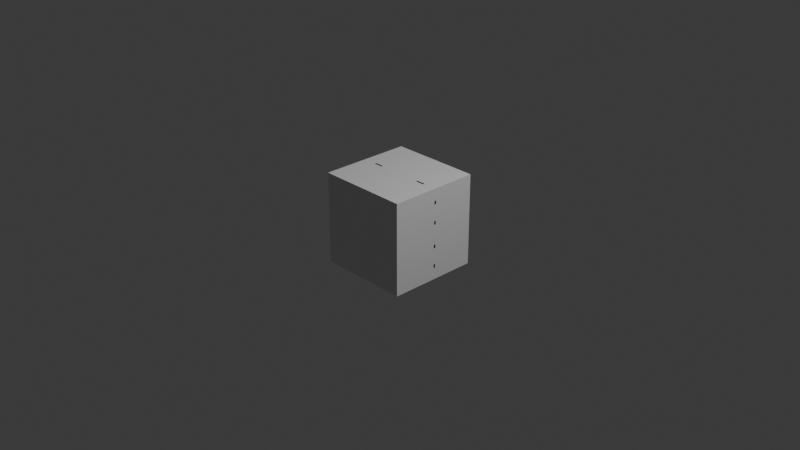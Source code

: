 # Source: ladder.blend  (saved by Blender 5.1.30; exported with 4.5.12 LTS)
import bpy
from mathutils import Matrix  # noqa: F401  (used for matrix-valued properties, if any)

bpy.ops.wm.read_factory_settings(use_empty=True)
scene = bpy.context.scene
scene.name = 'Scene'

# ---- collections
col_collection = bpy.data.collections.new('Collection'); scene.collection.children.link(col_collection)

# ---- materials (node trees are filled in below, after node groups)
mat_material = bpy.data.materials.new('Material')
mat_material.alpha_threshold = 0.0
mat_material.use_backface_culling_lightprobe_volume = False
mat_material.roughness = 0.5
mat_material.line_color = (0.0, 0.0, 0.0, 1.0)

# ---- material node trees
mat_material.use_nodes = True; mat_material.node_tree.nodes.clear()
_N = mat_material.node_tree.nodes; _L = mat_material.node_tree.links
n0 = _N.new('ShaderNodeOutputMaterial'); n0.name = 'Material Output'; n0.location = (200, 100)
n1 = _N.new('ShaderNodeBsdfPrincipled'); n1.name = 'Principled BSDF'; n1.location = (-200, 100)
_L.new(n1.outputs[0], n0.inputs[0])
n0.is_active_output = True

# ---- world
world_world = bpy.data.worlds.new('World'); scene.world = world_world
world_world.use_nodes = True; world_world.node_tree.nodes.clear()
_N = world_world.node_tree.nodes; _L = world_world.node_tree.links
n0 = _N.new('ShaderNodeOutputWorld'); n0.name = 'World Output'; n0.location = (200, 100)
n1 = _N.new('ShaderNodeBackground'); n1.name = 'Background'; n1.location = (-200, 100)
n1.inputs[0].default_value = (0.05088, 0.05088, 0.05088, 1.0)
_L.new(n1.outputs[0], n0.inputs[0])
n0.is_active_output = True
world_world.color = (0.05088, 0.05088, 0.05088)
world_world.sun_shadow_jitter_overblur = 0.0

# ---- cameras
cam_camera = bpy.data.cameras.new('Camera')
cam_camera.clip_end = 100.0
cam_camera.ortho_scale = 7.314

# ---- lights
light_light = bpy.data.lights.new('Light', 'POINT')
light_light.energy = 1000.0
light_light.shadow_soft_size = 0.1

# ---- meshes
me_cube = bpy.data.meshes.new('Cube')
me_cube.from_pydata([(1.0, 1.0, 1.0), (1.0, 1.0, -1.0), (1.0, -1.0, 1.0), (1.0, -1.0, -1.0), (-1.0, 1.0, 1.0), (-1.0, 1.0, -1.0), (-1.0, -1.0, 1.0), (-1.0, -1.0, -1.0)], [], [(0, 4, 6, 2), (3, 2, 6, 7), (7, 6, 4, 5), (5, 1, 3, 7), (1, 0, 2, 3), (5, 4, 0, 1)])
_uv = me_cube.uv_layers.new(name='UVMap')
_uv.uv.foreach_set('vector', [0.625, 0.5, 0.875, 0.5, 0.875, 0.75, 0.625, 0.75, 0.375, 0.75, 0.625, 0.75, 0.625, 1.0, 0.375, 1.0, 0.375, 0.0, 0.625, 0.0, 0.625, 0.25, 0.375, 0.25, 0.125, 0.5, 0.375, 0.5, 0.375, 0.75, 0.125, 0.75, 0.375, 0.5, 0.625, 0.5, 0.625, 0.75, 0.375, 0.75, 0.375, 0.25, 0.625, 0.25, 0.625, 0.5, 0.375, 0.5])
me_cube.materials.append(mat_material)
me_cube.use_mirror_vertex_groups = False
me_cube.update()
me_x = bpy.data.meshes.new('立方体')
me_x.from_pydata([(-1.0, -1.0, -1.0), (-1.0, -1.0, 1.0), (-1.0, 1.0, -1.0), (-1.0, 1.0, 1.0), (1.0, -1.0, -1.0), (1.0, -1.0, 1.0), (1.0, 1.0, -1.0), (1.0, 1.0, 1.0)], [], [(0, 1, 3, 2), (2, 3, 7, 6), (6, 7, 5, 4), (4, 5, 1, 0), (2, 6, 4, 0), (7, 3, 1, 5)])
_uv = me_x.uv_layers.new(name='UVマップ')
_uv.uv.foreach_set('vector', [0.4445, 0.0002306, 0.5555, 0.0002306, 0.5555, 0.1112, 0.4445, 0.1112, 0.4445, 0.1112, 0.5555, 0.1112, 0.5555, 0.2221, 0.4445, 0.2221, 0.4445, 0.2221, 0.5555, 0.2221, 0.5555, 0.3331, 0.4445, 0.3331, 0.4445, 0.3331, 0.5555, 0.3331, 0.5555, 0.4441, 0.4445, 0.4441, 0.3336, 0.2221, 0.4445, 0.2221, 0.4445, 0.3331, 0.3336, 0.3331, 0.5555, 0.2221, 0.6664, 0.2221, 0.6664, 0.3331, 0.5555, 0.3331])
me_x.update()
me_001 = bpy.data.meshes.new('立方体.001')
me_001.from_pydata([(-1.0, -1.0, -1.0), (-1.0, -1.0, 1.0), (-1.0, 1.0, -1.0), (-1.0, 1.0, 1.0), (1.0, -1.0, -1.0), (1.0, -1.0, 1.0), (1.0, 1.0, -1.0), (1.0, 1.0, 1.0)], [], [(0, 1, 3, 2), (2, 3, 7, 6), (6, 7, 5, 4), (4, 5, 1, 0), (2, 6, 4, 0), (7, 3, 1, 5)])
_uv = me_001.uv_layers.new(name='UVマップ')
_uv.uv.foreach_set('vector', [0.1112, 0.4445, 0.2221, 0.4445, 0.2221, 0.5555, 0.1112, 0.5555, 0.1112, 0.5555, 0.2221, 0.5555, 0.2221, 0.6664, 0.1112, 0.6664, 0.1112, 0.6664, 0.2221, 0.6664, 0.2221, 0.7774, 0.1112, 0.7774, 0.1112, 0.7774, 0.2221, 0.7774, 0.2221, 0.8884, 0.1112, 0.8884, 0.0002306, 0.6664, 0.1112, 0.6664, 0.1112, 0.7774, 0.0002306, 0.7774, 0.2221, 0.6664, 0.3331, 0.6664, 0.3331, 0.7774, 0.2221, 0.7774])
me_001.update()
me_002 = bpy.data.meshes.new('立方体.002')
me_002.from_pydata([(-1.0, -1.0, -1.0), (-1.0, -1.0, 1.0), (-1.0, 1.0, -1.0), (-1.0, 1.0, 1.0), (1.0, -1.0, -1.0), (1.0, -1.0, 1.0), (1.0, 1.0, -1.0), (1.0, 1.0, 1.0)], [], [(0, 1, 3, 2), (2, 3, 7, 6), (6, 7, 5, 4), (4, 5, 1, 0), (2, 6, 4, 0), (7, 3, 1, 5)])
_uv = me_002.uv_layers.new(name='UVマップ')
_uv.uv.foreach_set('vector', [0.4445, 0.4445, 0.5555, 0.4445, 0.5555, 0.5555, 0.4445, 0.5555, 0.4445, 0.5555, 0.5555, 0.5555, 0.5555, 0.6664, 0.4445, 0.6664, 0.4445, 0.6664, 0.5555, 0.6664, 0.5555, 0.7774, 0.4445, 0.7774, 0.4445, 0.7774, 0.5555, 0.7774, 0.5555, 0.8884, 0.4445, 0.8884, 0.3336, 0.6664, 0.4445, 0.6664, 0.4445, 0.7774, 0.3336, 0.7774, 0.5555, 0.6664, 0.6664, 0.6664, 0.6664, 0.7774, 0.5555, 0.7774])
me_002.update()
me_003 = bpy.data.meshes.new('立方体.003')
me_003.from_pydata([(-1.0, -1.0, -1.0), (-1.0, -1.0, 1.0), (-1.0, 1.0, -1.0), (-1.0, 1.0, 1.0), (1.0, -1.0, -1.0), (1.0, -1.0, 1.0), (1.0, 1.0, -1.0), (1.0, 1.0, 1.0)], [], [(0, 1, 3, 2), (2, 3, 7, 6), (6, 7, 5, 4), (4, 5, 1, 0), (2, 6, 4, 0), (7, 3, 1, 5)])
_uv = me_003.uv_layers.new(name='UVマップ')
_uv.uv.foreach_set('vector', [0.7779, 0.0002306, 0.8888, 0.0002306, 0.8888, 0.1112, 0.7779, 0.1112, 0.7779, 0.1112, 0.8888, 0.1112, 0.8888, 0.2221, 0.7779, 0.2221, 0.7779, 0.2221, 0.8888, 0.2221, 0.8888, 0.3331, 0.7779, 0.3331, 0.7779, 0.3331, 0.8888, 0.3331, 0.8888, 0.4441, 0.7779, 0.4441, 0.6669, 0.2221, 0.7779, 0.2221, 0.7779, 0.3331, 0.6669, 0.3331, 0.8888, 0.2221, 0.9998, 0.2221, 0.9998, 0.3331, 0.8888, 0.3331])
me_003.update()
me_004 = bpy.data.meshes.new('立方体.004')
me_004.from_pydata([(-1.0, -1.0, -1.0), (-1.0, -1.0, 1.0), (-1.0, 1.0, -1.0), (-1.0, 1.0, 1.0), (1.0, -1.0, -1.0), (1.0, -1.0, 1.0), (1.0, 1.0, -1.0), (1.0, 1.0, 1.0)], [], [(0, 1, 3, 2), (2, 3, 7, 6), (6, 7, 5, 4), (4, 5, 1, 0), (2, 6, 4, 0), (7, 3, 1, 5)])
_uv = me_004.uv_layers.new(name='UVマップ')
_uv.uv.foreach_set('vector', [0.7779, 0.4445, 0.8888, 0.4445, 0.8888, 0.5555, 0.7779, 0.5555, 0.7779, 0.5555, 0.8888, 0.5555, 0.8888, 0.6664, 0.7779, 0.6664, 0.7779, 0.6664, 0.8888, 0.6664, 0.8888, 0.7774, 0.7779, 0.7774, 0.7779, 0.7774, 0.8888, 0.7774, 0.8888, 0.8884, 0.7779, 0.8884, 0.6669, 0.6664, 0.7779, 0.6664, 0.7779, 0.7774, 0.6669, 0.7774, 0.8888, 0.6664, 0.9998, 0.6664, 0.9998, 0.7774, 0.8888, 0.7774])
me_004.update()
me_005 = bpy.data.meshes.new('立方体.005')
me_005.from_pydata([(-1.0, -1.0, -1.0), (-1.0, -1.0, 1.0), (-1.0, 1.0, -1.0), (-1.0, 1.0, 1.0), (1.0, -1.0, -1.0), (1.0, -1.0, 1.0), (1.0, 1.0, -1.0), (1.0, 1.0, 1.0)], [], [(0, 1, 3, 2), (2, 3, 7, 6), (6, 7, 5, 4), (4, 5, 1, 0), (2, 6, 4, 0), (7, 3, 1, 5)])
_uv = me_005.uv_layers.new(name='UVマップ')
_uv.uv.foreach_set('vector', [0.1112, 0.0002306, 0.2221, 0.0002306, 0.2221, 0.1112, 0.1112, 0.1112, 0.1112, 0.1112, 0.2221, 0.1112, 0.2221, 0.2221, 0.1112, 0.2221, 0.1112, 0.2221, 0.2221, 0.2221, 0.2221, 0.3331, 0.1112, 0.3331, 0.1112, 0.3331, 0.2221, 0.3331, 0.2221, 0.4441, 0.1112, 0.4441, 0.0002306, 0.2221, 0.1112, 0.2221, 0.1112, 0.3331, 0.0002306, 0.3331, 0.2221, 0.2221, 0.3331, 0.2221, 0.3331, 0.3331, 0.2221, 0.3331])
me_005.update()

# ---- objects
ob_cube = bpy.data.objects.new('Cube', me_cube)
ob_light = bpy.data.objects.new('Light', light_light)
ob_camera = bpy.data.objects.new('Camera', cam_camera)
ob_x = bpy.data.objects.new('立方体', me_x)
ob_001 = bpy.data.objects.new('立方体.001', me_001)
ob_002 = bpy.data.objects.new('立方体.002', me_002)
ob_003 = bpy.data.objects.new('立方体.003', me_003)
ob_004 = bpy.data.objects.new('立方体.004', me_004)
ob_005 = bpy.data.objects.new('立方体.005', me_005)

# ---- transforms, parenting, visibility, modifiers, constraints
ob_cube.location = (0.0, 0.0, 0.0)
ob_cube.scale = (0.5, 0.5, 0.5)
ob_cube.lock_rotations_4d = False
ob_cube.empty_display_type = 'ARROWS'
ob_cube.lineart.crease_threshold = 0.0
ob_light.location = (4.076, 1.005, 5.904)
ob_light.rotation_euler = (0.6503, 0.05522, 1.866)
ob_light.lock_rotations_4d = False
ob_light.empty_display_type = 'ARROWS'
ob_light.color = (0.0, 0.0, 0.0, 0.0)
ob_light.lineart.crease_threshold = 0.0
ob_camera.location = (7.359, -6.926, 4.958)
ob_camera.rotation_euler = (1.109, 0.0, 0.8149)
ob_camera.lock_rotations_4d = False
ob_camera.empty_display_type = 'ARROWS'
ob_camera.color = (0.0, 0.0, 0.0, 0.0)
ob_camera.display_type = 'WIRE'
ob_camera.lineart.crease_threshold = 0.0
ob_x.location = (-0.3, 0.0, 0.0)
ob_x.scale = (0.05, 0.01, 0.5)
ob_001.location = (0.3, 0.0, 0.0)
ob_001.scale = (0.05, 0.01, 0.5)
ob_002.location = (0.0, 0.01, 0.35)
ob_002.scale = (0.5, 0.01, 0.02)
ob_003.location = (0.0, 0.01, -0.35)
ob_003.scale = (0.5, 0.01, 0.02)
ob_004.location = (0.0, 0.01, 0.13)
ob_004.scale = (0.5, 0.01, 0.02)
ob_005.location = (0.0, 0.01, -0.13)
ob_005.scale = (0.5, 0.01, 0.02)
_m = ob_005.modifiers.new('三角面化', 'TRIANGULATE')

# ---- collection membership
col_collection.objects.link(ob_cube)
col_collection.objects.link(ob_light)
col_collection.objects.link(ob_camera)
col_collection.objects.link(ob_x)
col_collection.objects.link(ob_001)
col_collection.objects.link(ob_002)
col_collection.objects.link(ob_003)
col_collection.objects.link(ob_004)
col_collection.objects.link(ob_005)

# ---- scene / render settings (as saved in the file)
scene.camera = ob_camera
scene.frame_start = 1; scene.frame_end = 250; scene.frame_set(1)
scene.render.engine = 'BLENDER_EEVEE_NEXT'
scene.render.bake_bias = 0.0
scene.render.bake_samples = 0
scene.cycles.sampling_pattern = 'TABULATED_SOBOL'
scene.eevee.use_volume_custom_range = False
bpy.context.view_layer.update()
